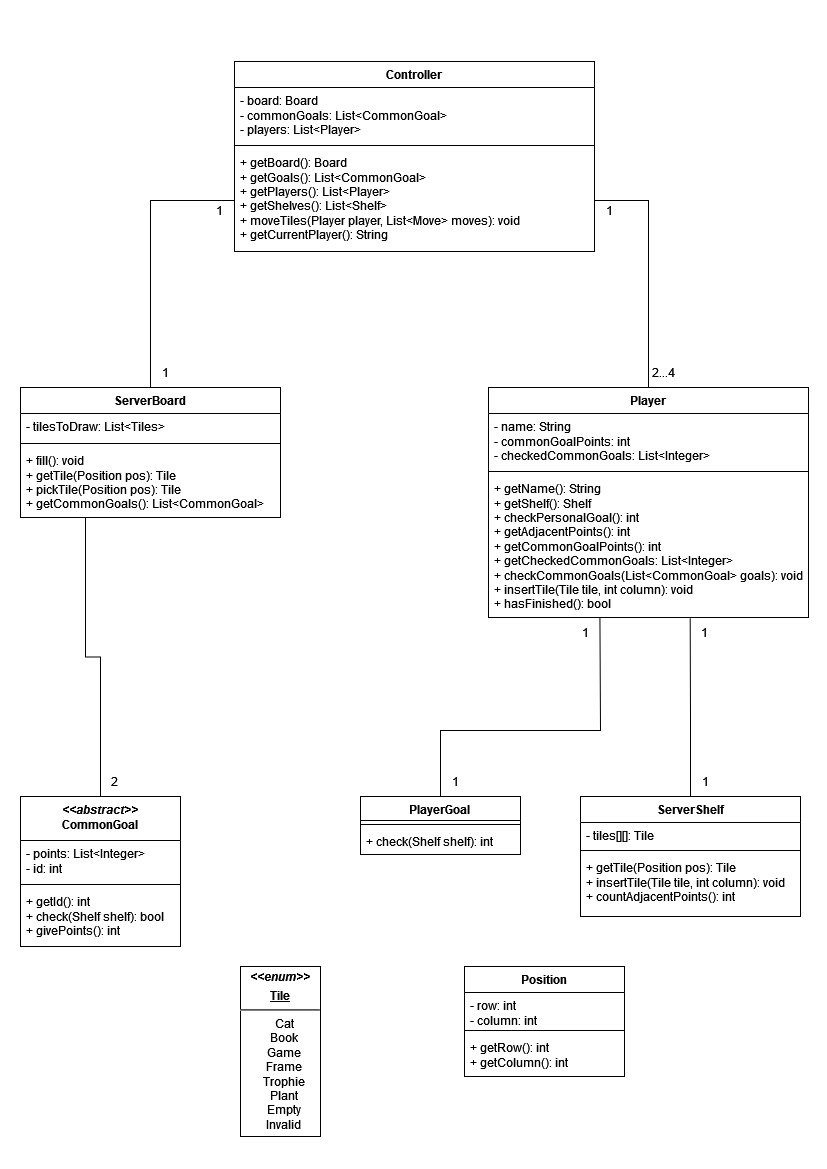

The diagram above was exported from draw.io. Its source (the exported page's mxGraphModel, read from the mxfile embedded in the PNG):
<mxGraphModel dx="1195" dy="645" grid="1" gridSize="10" guides="1" tooltips="1" connect="1" arrows="1" fold="1" page="1" pageScale="1" pageWidth="827" pageHeight="1169" math="0" shadow="0">
  <root>
    <mxCell id="WIyWlLk6GJQsqaUBKTNV-0" />
    <mxCell id="WIyWlLk6GJQsqaUBKTNV-1" parent="WIyWlLk6GJQsqaUBKTNV-0" />
    <mxCell id="2AUEZtxo2S54bx-lKT8y-0" value="Player" style="swimlane;fontStyle=1;align=center;verticalAlign=top;childLayout=stackLayout;horizontal=1;startSize=26;horizontalStack=0;resizeParent=1;resizeParentMax=0;resizeLast=0;collapsible=1;marginBottom=0;whiteSpace=wrap;html=1;" parent="WIyWlLk6GJQsqaUBKTNV-1" vertex="1">
      <mxGeometry x="488" y="387" width="320" height="230" as="geometry" />
    </mxCell>
    <mxCell id="2AUEZtxo2S54bx-lKT8y-1" value="&lt;div&gt;- name: String&lt;/div&gt;&lt;div&gt;- commonGoalPoints: int&lt;/div&gt;&lt;div&gt;- checkedCommonGoals: List&amp;lt;Integer&amp;gt;&lt;br&gt;&lt;/div&gt;" style="text;strokeColor=none;fillColor=none;align=left;verticalAlign=top;spacingLeft=4;spacingRight=4;overflow=hidden;rotatable=0;points=[[0,0.5],[1,0.5]];portConstraint=eastwest;whiteSpace=wrap;html=1;" parent="2AUEZtxo2S54bx-lKT8y-0" vertex="1">
      <mxGeometry y="26" width="320" height="54" as="geometry" />
    </mxCell>
    <mxCell id="2AUEZtxo2S54bx-lKT8y-2" value="" style="line;strokeWidth=1;fillColor=none;align=left;verticalAlign=middle;spacingTop=-1;spacingLeft=3;spacingRight=3;rotatable=0;labelPosition=right;points=[];portConstraint=eastwest;strokeColor=inherit;" parent="2AUEZtxo2S54bx-lKT8y-0" vertex="1">
      <mxGeometry y="80" width="320" height="8" as="geometry" />
    </mxCell>
    <mxCell id="2AUEZtxo2S54bx-lKT8y-3" value="&lt;div&gt;+ getName(): String&lt;/div&gt;&lt;div&gt;+ getShelf(): Shelf&lt;/div&gt;&lt;div&gt;+ checkPersonalGoal(): int&lt;br&gt;&lt;/div&gt;&lt;div&gt;+ getAdjacentPoints(): int&lt;/div&gt;&lt;div&gt;+ getCommonGoalPoints(): int&lt;/div&gt;&lt;div&gt;+ getCheckedCommonGoals: List&amp;lt;Integer&amp;gt;&lt;/div&gt;&lt;div&gt;+ checkCommonGoals(List&amp;lt;CommonGoal&amp;gt; goals): void&lt;/div&gt;&lt;div&gt;+ insertTile(Tile tile, int column): void&lt;/div&gt;&lt;div&gt;+ hasFinished(): bool&lt;br&gt;&lt;/div&gt;" style="text;strokeColor=none;fillColor=none;align=left;verticalAlign=top;spacingLeft=4;spacingRight=4;overflow=hidden;rotatable=0;points=[[0,0.5],[1,0.5]];portConstraint=eastwest;whiteSpace=wrap;html=1;" parent="2AUEZtxo2S54bx-lKT8y-0" vertex="1">
      <mxGeometry y="88" width="320" height="142" as="geometry" />
    </mxCell>
    <mxCell id="2AUEZtxo2S54bx-lKT8y-73" style="edgeStyle=orthogonalEdgeStyle;rounded=0;orthogonalLoop=1;jettySize=auto;html=1;exitX=0.25;exitY=1;exitDx=0;exitDy=0;entryX=0.5;entryY=0;entryDx=0;entryDy=0;endArrow=none;endFill=0;" parent="WIyWlLk6GJQsqaUBKTNV-1" source="2AUEZtxo2S54bx-lKT8y-4" target="2AUEZtxo2S54bx-lKT8y-9" edge="1">
      <mxGeometry relative="1" as="geometry" />
    </mxCell>
    <mxCell id="2AUEZtxo2S54bx-lKT8y-4" value="ServerBoard" style="swimlane;fontStyle=1;align=center;verticalAlign=top;childLayout=stackLayout;horizontal=1;startSize=26;horizontalStack=0;resizeParent=1;resizeParentMax=0;resizeLast=0;collapsible=1;marginBottom=0;whiteSpace=wrap;html=1;" parent="WIyWlLk6GJQsqaUBKTNV-1" vertex="1">
      <mxGeometry x="20" y="387" width="260" height="130" as="geometry" />
    </mxCell>
    <mxCell id="2AUEZtxo2S54bx-lKT8y-5" value="- tilesToDraw: List&amp;lt;Tiles&amp;gt;" style="text;strokeColor=none;fillColor=none;align=left;verticalAlign=top;spacingLeft=4;spacingRight=4;overflow=hidden;rotatable=0;points=[[0,0.5],[1,0.5]];portConstraint=eastwest;whiteSpace=wrap;html=1;" parent="2AUEZtxo2S54bx-lKT8y-4" vertex="1">
      <mxGeometry y="26" width="260" height="26" as="geometry" />
    </mxCell>
    <mxCell id="2AUEZtxo2S54bx-lKT8y-6" value="" style="line;strokeWidth=1;fillColor=none;align=left;verticalAlign=middle;spacingTop=-1;spacingLeft=3;spacingRight=3;rotatable=0;labelPosition=right;points=[];portConstraint=eastwest;strokeColor=inherit;" parent="2AUEZtxo2S54bx-lKT8y-4" vertex="1">
      <mxGeometry y="52" width="260" height="8" as="geometry" />
    </mxCell>
    <mxCell id="2AUEZtxo2S54bx-lKT8y-7" value="&lt;div&gt;+ fill(): void&lt;/div&gt;&lt;div&gt;+ getTile(Position pos): Tile&lt;br&gt;&lt;/div&gt;&lt;div&gt;+ pickTile(Position pos): Tile&lt;/div&gt;&lt;div&gt;+ getCommonGoals(): List&amp;lt;CommonGoal&amp;gt;&lt;br&gt;&lt;/div&gt;&lt;div&gt;&lt;br&gt;&lt;/div&gt;" style="text;strokeColor=none;fillColor=none;align=left;verticalAlign=top;spacingLeft=4;spacingRight=4;overflow=hidden;rotatable=0;points=[[0,0.5],[1,0.5]];portConstraint=eastwest;whiteSpace=wrap;html=1;" parent="2AUEZtxo2S54bx-lKT8y-4" vertex="1">
      <mxGeometry y="60" width="260" height="70" as="geometry" />
    </mxCell>
    <mxCell id="2AUEZtxo2S54bx-lKT8y-9" value="&lt;div&gt;&lt;i&gt;&amp;lt;&amp;lt;abstract&amp;gt;&amp;gt;&lt;/i&gt;&lt;br&gt;&lt;/div&gt;&lt;div&gt;CommonGoal&lt;br&gt;&lt;/div&gt;" style="swimlane;fontStyle=1;align=center;verticalAlign=top;childLayout=stackLayout;horizontal=1;startSize=44;horizontalStack=0;resizeParent=1;resizeParentMax=0;resizeLast=0;collapsible=1;marginBottom=0;whiteSpace=wrap;html=1;" parent="WIyWlLk6GJQsqaUBKTNV-1" vertex="1">
      <mxGeometry x="20" y="796" width="160" height="150" as="geometry" />
    </mxCell>
    <mxCell id="2AUEZtxo2S54bx-lKT8y-10" value="&lt;div&gt;- points: List&amp;lt;Integer&amp;gt;&lt;/div&gt;&lt;div&gt;- id: int&lt;br&gt;&lt;/div&gt;" style="text;strokeColor=none;fillColor=none;align=left;verticalAlign=top;spacingLeft=4;spacingRight=4;overflow=hidden;rotatable=0;points=[[0,0.5],[1,0.5]];portConstraint=eastwest;whiteSpace=wrap;html=1;" parent="2AUEZtxo2S54bx-lKT8y-9" vertex="1">
      <mxGeometry y="44" width="160" height="40" as="geometry" />
    </mxCell>
    <mxCell id="2AUEZtxo2S54bx-lKT8y-11" value="" style="line;strokeWidth=1;fillColor=none;align=left;verticalAlign=middle;spacingTop=-1;spacingLeft=3;spacingRight=3;rotatable=0;labelPosition=right;points=[];portConstraint=eastwest;strokeColor=inherit;" parent="2AUEZtxo2S54bx-lKT8y-9" vertex="1">
      <mxGeometry y="84" width="160" height="8" as="geometry" />
    </mxCell>
    <mxCell id="2AUEZtxo2S54bx-lKT8y-12" value="&lt;div&gt;+ getId(): int&lt;br&gt;&lt;/div&gt;&lt;div&gt;+ check(Shelf shelf): bool&lt;/div&gt;&lt;div&gt;+ givePoints(): int&lt;br&gt;&lt;/div&gt;" style="text;strokeColor=none;fillColor=none;align=left;verticalAlign=top;spacingLeft=4;spacingRight=4;overflow=hidden;rotatable=0;points=[[0,0.5],[1,0.5]];portConstraint=eastwest;whiteSpace=wrap;html=1;" parent="2AUEZtxo2S54bx-lKT8y-9" vertex="1">
      <mxGeometry y="92" width="160" height="58" as="geometry" />
    </mxCell>
    <mxCell id="2AUEZtxo2S54bx-lKT8y-17" value="ServerShelf" style="swimlane;fontStyle=1;align=center;verticalAlign=top;childLayout=stackLayout;horizontal=1;startSize=26;horizontalStack=0;resizeParent=1;resizeParentMax=0;resizeLast=0;collapsible=1;marginBottom=0;whiteSpace=wrap;html=1;" parent="WIyWlLk6GJQsqaUBKTNV-1" vertex="1">
      <mxGeometry x="580" y="796" width="220" height="120" as="geometry" />
    </mxCell>
    <mxCell id="2AUEZtxo2S54bx-lKT8y-18" value="- tiles[][]: Tile" style="text;strokeColor=none;fillColor=none;align=left;verticalAlign=top;spacingLeft=4;spacingRight=4;overflow=hidden;rotatable=0;points=[[0,0.5],[1,0.5]];portConstraint=eastwest;whiteSpace=wrap;html=1;" parent="2AUEZtxo2S54bx-lKT8y-17" vertex="1">
      <mxGeometry y="26" width="220" height="24" as="geometry" />
    </mxCell>
    <mxCell id="2AUEZtxo2S54bx-lKT8y-19" value="" style="line;strokeWidth=1;fillColor=none;align=left;verticalAlign=middle;spacingTop=-1;spacingLeft=3;spacingRight=3;rotatable=0;labelPosition=right;points=[];portConstraint=eastwest;strokeColor=inherit;" parent="2AUEZtxo2S54bx-lKT8y-17" vertex="1">
      <mxGeometry y="50" width="220" height="8" as="geometry" />
    </mxCell>
    <mxCell id="2AUEZtxo2S54bx-lKT8y-20" value="&lt;div&gt;+ getTile(Position pos): Tile&lt;/div&gt;&lt;div&gt;+ insertTile(Tile tile, int column): void&lt;/div&gt;&lt;div&gt;+ countAdjacentPoints(): int&lt;br&gt;&lt;/div&gt;" style="text;strokeColor=none;fillColor=none;align=left;verticalAlign=top;spacingLeft=4;spacingRight=4;overflow=hidden;rotatable=0;points=[[0,0.5],[1,0.5]];portConstraint=eastwest;whiteSpace=wrap;html=1;" parent="2AUEZtxo2S54bx-lKT8y-17" vertex="1">
      <mxGeometry y="58" width="220" height="62" as="geometry" />
    </mxCell>
    <mxCell id="2AUEZtxo2S54bx-lKT8y-21" value="&lt;div&gt;PlayerGoal&lt;br&gt;&lt;/div&gt;" style="swimlane;fontStyle=1;align=center;verticalAlign=top;childLayout=stackLayout;horizontal=1;startSize=24;horizontalStack=0;resizeParent=1;resizeParentMax=0;resizeLast=0;collapsible=1;marginBottom=0;whiteSpace=wrap;html=1;" parent="WIyWlLk6GJQsqaUBKTNV-1" vertex="1">
      <mxGeometry x="360" y="796" width="160" height="58" as="geometry" />
    </mxCell>
    <mxCell id="2AUEZtxo2S54bx-lKT8y-23" value="" style="line;strokeWidth=1;fillColor=none;align=left;verticalAlign=middle;spacingTop=-1;spacingLeft=3;spacingRight=3;rotatable=0;labelPosition=right;points=[];portConstraint=eastwest;strokeColor=inherit;" parent="2AUEZtxo2S54bx-lKT8y-21" vertex="1">
      <mxGeometry y="24" width="160" height="8" as="geometry" />
    </mxCell>
    <mxCell id="2AUEZtxo2S54bx-lKT8y-24" value="+ check(Shelf shelf): int" style="text;strokeColor=none;fillColor=none;align=left;verticalAlign=top;spacingLeft=4;spacingRight=4;overflow=hidden;rotatable=0;points=[[0,0.5],[1,0.5]];portConstraint=eastwest;whiteSpace=wrap;html=1;" parent="2AUEZtxo2S54bx-lKT8y-21" vertex="1">
      <mxGeometry y="32" width="160" height="26" as="geometry" />
    </mxCell>
    <mxCell id="2AUEZtxo2S54bx-lKT8y-29" value="Controller" style="swimlane;fontStyle=1;align=center;verticalAlign=top;childLayout=stackLayout;horizontal=1;startSize=26;horizontalStack=0;resizeParent=1;resizeParentMax=0;resizeLast=0;collapsible=1;marginBottom=0;whiteSpace=wrap;html=1;" parent="WIyWlLk6GJQsqaUBKTNV-1" vertex="1">
      <mxGeometry x="234" y="61" width="360" height="190" as="geometry" />
    </mxCell>
    <mxCell id="2AUEZtxo2S54bx-lKT8y-30" value="&lt;div&gt;- board: Board&lt;/div&gt;&lt;div&gt;- commonGoals: List&amp;lt;CommonGoal&amp;gt;&lt;/div&gt;&lt;div&gt;- players: List&amp;lt;Player&amp;gt;&lt;/div&gt;" style="text;strokeColor=none;fillColor=none;align=left;verticalAlign=top;spacingLeft=4;spacingRight=4;overflow=hidden;rotatable=0;points=[[0,0.5],[1,0.5]];portConstraint=eastwest;whiteSpace=wrap;html=1;" parent="2AUEZtxo2S54bx-lKT8y-29" vertex="1">
      <mxGeometry y="26" width="360" height="54" as="geometry" />
    </mxCell>
    <mxCell id="2AUEZtxo2S54bx-lKT8y-31" value="" style="line;strokeWidth=1;fillColor=none;align=left;verticalAlign=middle;spacingTop=-1;spacingLeft=3;spacingRight=3;rotatable=0;labelPosition=right;points=[];portConstraint=eastwest;strokeColor=inherit;" parent="2AUEZtxo2S54bx-lKT8y-29" vertex="1">
      <mxGeometry y="80" width="360" height="8" as="geometry" />
    </mxCell>
    <mxCell id="2AUEZtxo2S54bx-lKT8y-32" value="&lt;div&gt;+ getBoard(): Board&lt;/div&gt;&lt;div&gt;+ getGoals(): List&amp;lt;CommonGoal&amp;gt;&lt;/div&gt;&lt;div&gt;+ getPlayers(): List&amp;lt;Player&amp;gt;&lt;/div&gt;&lt;div&gt;+ getShelves(): List&amp;lt;Shelf&amp;gt;&lt;/div&gt;&lt;div&gt;+ moveTiles(Player player, List&amp;lt;Move&amp;gt; moves): void&lt;/div&gt;&lt;div&gt;+ getCurrentPlayer(): String&lt;/div&gt;&lt;div&gt;&lt;br&gt;&lt;/div&gt;" style="text;strokeColor=none;fillColor=none;align=left;verticalAlign=top;spacingLeft=4;spacingRight=4;overflow=hidden;rotatable=0;points=[[0,0.5],[1,0.5]];portConstraint=eastwest;whiteSpace=wrap;html=1;" parent="2AUEZtxo2S54bx-lKT8y-29" vertex="1">
      <mxGeometry y="88" width="360" height="102" as="geometry" />
    </mxCell>
    <mxCell id="2AUEZtxo2S54bx-lKT8y-51" style="edgeStyle=orthogonalEdgeStyle;rounded=0;orthogonalLoop=1;jettySize=auto;html=1;exitX=1;exitY=0.5;exitDx=0;exitDy=0;entryX=0.5;entryY=0;entryDx=0;entryDy=0;endArrow=none;endFill=0;" parent="WIyWlLk6GJQsqaUBKTNV-1" source="2AUEZtxo2S54bx-lKT8y-32" target="2AUEZtxo2S54bx-lKT8y-0" edge="1">
      <mxGeometry relative="1" as="geometry" />
    </mxCell>
    <mxCell id="2AUEZtxo2S54bx-lKT8y-56" value="&lt;div&gt;1&lt;/div&gt;" style="text;html=1;align=center;verticalAlign=middle;resizable=0;points=[[0,0.5,0,0,0]];autosize=1;strokeColor=none;fillColor=none;" parent="WIyWlLk6GJQsqaUBKTNV-1" vertex="1">
      <mxGeometry x="594" y="195" width="30" height="30" as="geometry" />
    </mxCell>
    <mxCell id="2AUEZtxo2S54bx-lKT8y-59" value="2...4" style="text;html=1;align=center;verticalAlign=middle;resizable=0;points=[];autosize=1;strokeColor=none;fillColor=none;" parent="WIyWlLk6GJQsqaUBKTNV-1" vertex="1">
      <mxGeometry x="638" y="357" width="50" height="30" as="geometry" />
    </mxCell>
    <mxCell id="2AUEZtxo2S54bx-lKT8y-63" style="edgeStyle=orthogonalEdgeStyle;rounded=0;orthogonalLoop=1;jettySize=auto;html=1;exitX=0;exitY=0.5;exitDx=0;exitDy=0;entryX=0.5;entryY=0;entryDx=0;entryDy=0;endArrow=none;endFill=0;" parent="WIyWlLk6GJQsqaUBKTNV-1" source="2AUEZtxo2S54bx-lKT8y-32" target="2AUEZtxo2S54bx-lKT8y-4" edge="1">
      <mxGeometry relative="1" as="geometry" />
    </mxCell>
    <mxCell id="2AUEZtxo2S54bx-lKT8y-64" value="1" style="text;html=1;align=center;verticalAlign=middle;resizable=0;points=[];autosize=1;strokeColor=none;fillColor=none;" parent="WIyWlLk6GJQsqaUBKTNV-1" vertex="1">
      <mxGeometry x="150" y="357" width="30" height="30" as="geometry" />
    </mxCell>
    <mxCell id="2AUEZtxo2S54bx-lKT8y-65" value="1" style="text;html=1;align=center;verticalAlign=middle;resizable=0;points=[];autosize=1;strokeColor=none;fillColor=none;" parent="WIyWlLk6GJQsqaUBKTNV-1" vertex="1">
      <mxGeometry x="204" y="195" width="30" height="30" as="geometry" />
    </mxCell>
    <mxCell id="2AUEZtxo2S54bx-lKT8y-74" value="2" style="text;html=1;align=center;verticalAlign=middle;resizable=0;points=[];autosize=1;strokeColor=none;fillColor=none;" parent="WIyWlLk6GJQsqaUBKTNV-1" vertex="1">
      <mxGeometry x="99" y="766" width="30" height="30" as="geometry" />
    </mxCell>
    <mxCell id="2AUEZtxo2S54bx-lKT8y-80" value="" style="endArrow=none;endFill=0;endSize=12;html=1;rounded=0;entryX=0.5;entryY=0;entryDx=0;entryDy=0;exitX=0.023;exitY=0.021;exitDx=0;exitDy=0;exitPerimeter=0;" parent="WIyWlLk6GJQsqaUBKTNV-1" source="2AUEZtxo2S54bx-lKT8y-81" target="2AUEZtxo2S54bx-lKT8y-17" edge="1">
      <mxGeometry width="160" relative="1" as="geometry">
        <mxPoint x="690" y="670" as="sourcePoint" />
        <mxPoint x="640" y="740" as="targetPoint" />
        <Array as="points">
          <mxPoint x="690" y="720" />
        </Array>
      </mxGeometry>
    </mxCell>
    <mxCell id="2AUEZtxo2S54bx-lKT8y-81" value="&lt;div&gt;1&lt;/div&gt;" style="text;html=1;align=center;verticalAlign=middle;resizable=0;points=[];autosize=1;strokeColor=none;fillColor=none;" parent="WIyWlLk6GJQsqaUBKTNV-1" vertex="1">
      <mxGeometry x="689" y="617" width="30" height="30" as="geometry" />
    </mxCell>
    <mxCell id="2AUEZtxo2S54bx-lKT8y-82" value="&lt;div&gt;1&lt;/div&gt;" style="text;html=1;align=center;verticalAlign=middle;resizable=0;points=[];autosize=1;strokeColor=none;fillColor=none;" parent="WIyWlLk6GJQsqaUBKTNV-1" vertex="1">
      <mxGeometry x="690" y="766" width="30" height="30" as="geometry" />
    </mxCell>
    <mxCell id="2AUEZtxo2S54bx-lKT8y-85" value="" style="endArrow=none;endFill=0;endSize=12;html=1;rounded=0;entryX=0.5;entryY=0;entryDx=0;entryDy=0;exitX=0.981;exitY=0.005;exitDx=0;exitDy=0;exitPerimeter=0;" parent="WIyWlLk6GJQsqaUBKTNV-1" source="2AUEZtxo2S54bx-lKT8y-87" target="2AUEZtxo2S54bx-lKT8y-21" edge="1">
      <mxGeometry width="160" relative="1" as="geometry">
        <mxPoint x="360" y="730" as="sourcePoint" />
        <mxPoint x="520" y="730" as="targetPoint" />
        <Array as="points">
          <mxPoint x="600" y="730" />
          <mxPoint x="520" y="730" />
          <mxPoint x="440" y="730" />
        </Array>
      </mxGeometry>
    </mxCell>
    <mxCell id="2AUEZtxo2S54bx-lKT8y-86" value="&lt;div&gt;1&lt;/div&gt;" style="text;html=1;align=center;verticalAlign=middle;resizable=0;points=[];autosize=1;strokeColor=none;fillColor=none;" parent="WIyWlLk6GJQsqaUBKTNV-1" vertex="1">
      <mxGeometry x="440" y="766" width="30" height="30" as="geometry" />
    </mxCell>
    <mxCell id="2AUEZtxo2S54bx-lKT8y-87" value="&lt;div&gt;1&lt;/div&gt;" style="text;html=1;align=center;verticalAlign=middle;resizable=0;points=[];autosize=1;strokeColor=none;fillColor=none;" parent="WIyWlLk6GJQsqaUBKTNV-1" vertex="1">
      <mxGeometry x="570" y="617" width="30" height="30" as="geometry" />
    </mxCell>
    <mxCell id="n5z8yiYjiWX8sfMJdNst-0" value="&lt;p style=&quot;margin: 4px 0px 0px; text-align: center;&quot;&gt;&lt;b&gt;&lt;i&gt;&amp;lt;&amp;lt;enum&amp;gt;&amp;gt;&lt;/i&gt;&lt;/b&gt;&lt;/p&gt;&lt;p style=&quot;margin:0px;margin-top:4px;text-align:center;text-decoration:underline;&quot;&gt;&lt;b&gt;Tile&lt;br&gt;&lt;/b&gt;&lt;/p&gt;&lt;hr&gt;&lt;p style=&quot;margin:0px;margin-left:8px;&quot; align=&quot;center&quot;&gt;Cat&lt;/p&gt;&lt;p style=&quot;margin:0px;margin-left:8px;&quot; align=&quot;center&quot;&gt;Book&lt;/p&gt;&lt;p style=&quot;margin:0px;margin-left:8px;&quot; align=&quot;center&quot;&gt;Game&lt;/p&gt;&lt;p style=&quot;margin:0px;margin-left:8px;&quot; align=&quot;center&quot;&gt;Frame&lt;/p&gt;&lt;p style=&quot;margin:0px;margin-left:8px;&quot; align=&quot;center&quot;&gt;Trophie&lt;/p&gt;&lt;p style=&quot;margin:0px;margin-left:8px;&quot; align=&quot;center&quot;&gt;Plant&lt;/p&gt;&lt;p style=&quot;margin:0px;margin-left:8px;&quot; align=&quot;center&quot;&gt;Empty&lt;/p&gt;&lt;p style=&quot;margin:0px;margin-left:8px;&quot; align=&quot;center&quot;&gt;Invalid&lt;br&gt;&lt;/p&gt;" style="verticalAlign=top;align=left;overflow=fill;fontSize=12;fontFamily=Helvetica;html=1;whiteSpace=wrap;" parent="WIyWlLk6GJQsqaUBKTNV-1" vertex="1">
      <mxGeometry x="240" y="966" width="80" height="170" as="geometry" />
    </mxCell>
    <mxCell id="n5z8yiYjiWX8sfMJdNst-1" value="Position" style="swimlane;fontStyle=1;align=center;verticalAlign=top;childLayout=stackLayout;horizontal=1;startSize=26;horizontalStack=0;resizeParent=1;resizeParentMax=0;resizeLast=0;collapsible=1;marginBottom=0;whiteSpace=wrap;html=1;" parent="WIyWlLk6GJQsqaUBKTNV-1" vertex="1">
      <mxGeometry x="464" y="966" width="160" height="110" as="geometry" />
    </mxCell>
    <mxCell id="n5z8yiYjiWX8sfMJdNst-2" value="&lt;div&gt;- row: int&lt;/div&gt;&lt;div&gt;- column: int&lt;br&gt;&lt;/div&gt;" style="text;strokeColor=none;fillColor=none;align=left;verticalAlign=top;spacingLeft=4;spacingRight=4;overflow=hidden;rotatable=0;points=[[0,0.5],[1,0.5]];portConstraint=eastwest;whiteSpace=wrap;html=1;" parent="n5z8yiYjiWX8sfMJdNst-1" vertex="1">
      <mxGeometry y="26" width="160" height="34" as="geometry" />
    </mxCell>
    <mxCell id="n5z8yiYjiWX8sfMJdNst-3" value="" style="line;strokeWidth=1;fillColor=none;align=left;verticalAlign=middle;spacingTop=-1;spacingLeft=3;spacingRight=3;rotatable=0;labelPosition=right;points=[];portConstraint=eastwest;strokeColor=inherit;" parent="n5z8yiYjiWX8sfMJdNst-1" vertex="1">
      <mxGeometry y="60" width="160" height="8" as="geometry" />
    </mxCell>
    <mxCell id="n5z8yiYjiWX8sfMJdNst-4" value="&lt;div&gt;+ getRow(): int&lt;/div&gt;&lt;div&gt;+ getColumn(): int&lt;br&gt;&lt;/div&gt;" style="text;strokeColor=none;fillColor=none;align=left;verticalAlign=top;spacingLeft=4;spacingRight=4;overflow=hidden;rotatable=0;points=[[0,0.5],[1,0.5]];portConstraint=eastwest;whiteSpace=wrap;html=1;" parent="n5z8yiYjiWX8sfMJdNst-1" vertex="1">
      <mxGeometry y="68" width="160" height="42" as="geometry" />
    </mxCell>
  </root>
</mxGraphModel>